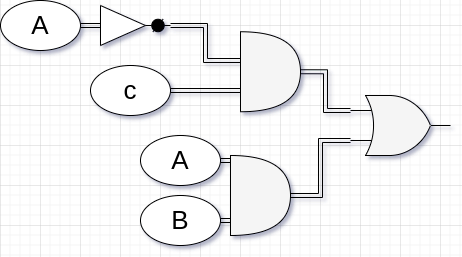

The diagram above was exported from draw.io. Its source (the exported page's mxGraphModel, read from the mxfile embedded in the PNG):
<mxGraphModel dx="1350" dy="878" grid="1" gridSize="10" guides="1" tooltips="1" connect="1" arrows="1" fold="1" page="1" pageScale="1" pageWidth="850" pageHeight="1100" math="0" shadow="0">
  <root>
    <mxCell id="0" />
    <mxCell id="1" parent="0" />
    <mxCell id="J6imG2HN_UcjzqDfRC1T-4" style="edgeStyle=orthogonalEdgeStyle;rounded=0;orthogonalLoop=1;jettySize=auto;html=1;exitX=0;exitY=0.75;exitDx=0;exitDy=0;exitPerimeter=0;entryX=1;entryY=0.5;entryDx=0;entryDy=0;shape=link;" edge="1" parent="1" target="J6imG2HN_UcjzqDfRC1T-3">
      <mxGeometry relative="1" as="geometry">
        <mxPoint x="360" y="225" as="sourcePoint" />
      </mxGeometry>
    </mxCell>
    <mxCell id="J6imG2HN_UcjzqDfRC1T-12" style="edgeStyle=orthogonalEdgeStyle;rounded=0;orthogonalLoop=1;jettySize=auto;html=1;exitX=0;exitY=0.25;exitDx=0;exitDy=0;exitPerimeter=0;entryX=1;entryY=0.5;entryDx=0;entryDy=0;entryPerimeter=0;fontSize=26;shape=link;" edge="1" parent="1" target="J6imG2HN_UcjzqDfRC1T-11">
      <mxGeometry relative="1" as="geometry">
        <mxPoint x="360" y="195" as="sourcePoint" />
      </mxGeometry>
    </mxCell>
    <mxCell id="J6imG2HN_UcjzqDfRC1T-3" value="&lt;font style=&quot;font-size: 26px&quot;&gt;c&lt;/font&gt;" style="ellipse;whiteSpace=wrap;html=1;" vertex="1" parent="1">
      <mxGeometry x="210" y="200" width="80" height="50" as="geometry" />
    </mxCell>
    <mxCell id="J6imG2HN_UcjzqDfRC1T-9" style="edgeStyle=orthogonalEdgeStyle;rounded=0;orthogonalLoop=1;jettySize=auto;html=1;exitX=1;exitY=0.5;exitDx=0;exitDy=0;entryX=0;entryY=0.5;entryDx=0;entryDy=0;fontSize=26;shape=link;" edge="1" parent="1" source="J6imG2HN_UcjzqDfRC1T-5" target="J6imG2HN_UcjzqDfRC1T-8">
      <mxGeometry relative="1" as="geometry" />
    </mxCell>
    <mxCell id="J6imG2HN_UcjzqDfRC1T-5" value="&lt;span style=&quot;font-size: 26px&quot;&gt;A&lt;/span&gt;" style="ellipse;whiteSpace=wrap;html=1;" vertex="1" parent="1">
      <mxGeometry x="120" y="135" width="80" height="50" as="geometry" />
    </mxCell>
    <mxCell id="J6imG2HN_UcjzqDfRC1T-14" style="edgeStyle=orthogonalEdgeStyle;shape=link;rounded=0;orthogonalLoop=1;jettySize=auto;html=1;exitX=1;exitY=0.5;exitDx=0;exitDy=0;entryX=0.09;entryY=0.267;entryDx=0;entryDy=0;entryPerimeter=0;fontSize=26;" edge="1" parent="1" source="J6imG2HN_UcjzqDfRC1T-6">
      <mxGeometry relative="1" as="geometry">
        <mxPoint x="369" y="306.02" as="targetPoint" />
      </mxGeometry>
    </mxCell>
    <mxCell id="J6imG2HN_UcjzqDfRC1T-6" value="&lt;font style=&quot;font-size: 26px&quot;&gt;A&lt;/font&gt;" style="ellipse;whiteSpace=wrap;html=1;" vertex="1" parent="1">
      <mxGeometry x="260" y="270" width="80" height="50" as="geometry" />
    </mxCell>
    <mxCell id="J6imG2HN_UcjzqDfRC1T-15" style="edgeStyle=orthogonalEdgeStyle;shape=link;rounded=0;orthogonalLoop=1;jettySize=auto;html=1;exitX=1;exitY=0.5;exitDx=0;exitDy=0;entryX=0;entryY=0.75;entryDx=0;entryDy=0;entryPerimeter=0;fontSize=26;" edge="1" parent="1" source="J6imG2HN_UcjzqDfRC1T-7">
      <mxGeometry relative="1" as="geometry">
        <mxPoint x="360" y="335" as="targetPoint" />
      </mxGeometry>
    </mxCell>
    <mxCell id="J6imG2HN_UcjzqDfRC1T-7" value="&lt;font style=&quot;font-size: 26px&quot;&gt;B&lt;/font&gt;" style="ellipse;whiteSpace=wrap;html=1;" vertex="1" parent="1">
      <mxGeometry x="260" y="330" width="80" height="50" as="geometry" />
    </mxCell>
    <mxCell id="J6imG2HN_UcjzqDfRC1T-8" value="" style="triangle;whiteSpace=wrap;html=1;fontSize=26;" vertex="1" parent="1">
      <mxGeometry x="220" y="140" width="45" height="40" as="geometry" />
    </mxCell>
    <mxCell id="J6imG2HN_UcjzqDfRC1T-13" style="edgeStyle=orthogonalEdgeStyle;rounded=0;orthogonalLoop=1;jettySize=auto;html=1;exitX=0;exitY=0.5;exitDx=0;exitDy=0;exitPerimeter=0;entryX=1;entryY=0.5;entryDx=0;entryDy=0;fontSize=26;shape=link;" edge="1" parent="1" source="J6imG2HN_UcjzqDfRC1T-11" target="J6imG2HN_UcjzqDfRC1T-8">
      <mxGeometry relative="1" as="geometry" />
    </mxCell>
    <mxCell id="J6imG2HN_UcjzqDfRC1T-11" value="" style="pointerEvents=1;verticalLabelPosition=bottom;shadow=0;dashed=0;align=center;html=1;verticalAlign=top;shape=mxgraph.electrical.plc_ladder.not_output_2;fontSize=26;fillColor=#000000;" vertex="1" parent="1">
      <mxGeometry x="265" y="153.75" width="25" height="12.5" as="geometry" />
    </mxCell>
    <mxCell id="J6imG2HN_UcjzqDfRC1T-16" value="" style="verticalLabelPosition=bottom;shadow=0;dashed=0;align=center;html=1;verticalAlign=top;shape=mxgraph.electrical.logic_gates.logic_gate;operation=or;fontSize=26;fillColor=#F5F5F5;" vertex="1" parent="1">
      <mxGeometry x="470" y="230" width="100" height="60" as="geometry" />
    </mxCell>
    <mxCell id="J6imG2HN_UcjzqDfRC1T-20" style="edgeStyle=orthogonalEdgeStyle;shape=link;rounded=0;orthogonalLoop=1;jettySize=auto;html=1;exitX=1;exitY=0.5;exitDx=0;exitDy=0;exitPerimeter=0;entryX=0;entryY=0.25;entryDx=0;entryDy=0;entryPerimeter=0;fontSize=26;" edge="1" parent="1" source="J6imG2HN_UcjzqDfRC1T-17" target="J6imG2HN_UcjzqDfRC1T-16">
      <mxGeometry relative="1" as="geometry" />
    </mxCell>
    <mxCell id="J6imG2HN_UcjzqDfRC1T-17" value="" style="shape=or;whiteSpace=wrap;html=1;fontSize=26;fillColor=#F5F5F5;" vertex="1" parent="1">
      <mxGeometry x="360" y="166.25" width="60" height="80" as="geometry" />
    </mxCell>
    <mxCell id="J6imG2HN_UcjzqDfRC1T-19" style="edgeStyle=orthogonalEdgeStyle;shape=link;rounded=0;orthogonalLoop=1;jettySize=auto;html=1;exitX=1;exitY=0.5;exitDx=0;exitDy=0;exitPerimeter=0;entryX=0;entryY=0.75;entryDx=0;entryDy=0;entryPerimeter=0;fontSize=26;" edge="1" parent="1" source="J6imG2HN_UcjzqDfRC1T-18" target="J6imG2HN_UcjzqDfRC1T-16">
      <mxGeometry relative="1" as="geometry" />
    </mxCell>
    <mxCell id="J6imG2HN_UcjzqDfRC1T-18" value="" style="shape=or;whiteSpace=wrap;html=1;fontSize=26;fillColor=#F5F5F5;" vertex="1" parent="1">
      <mxGeometry x="350" y="290" width="60" height="80" as="geometry" />
    </mxCell>
  </root>
</mxGraphModel>